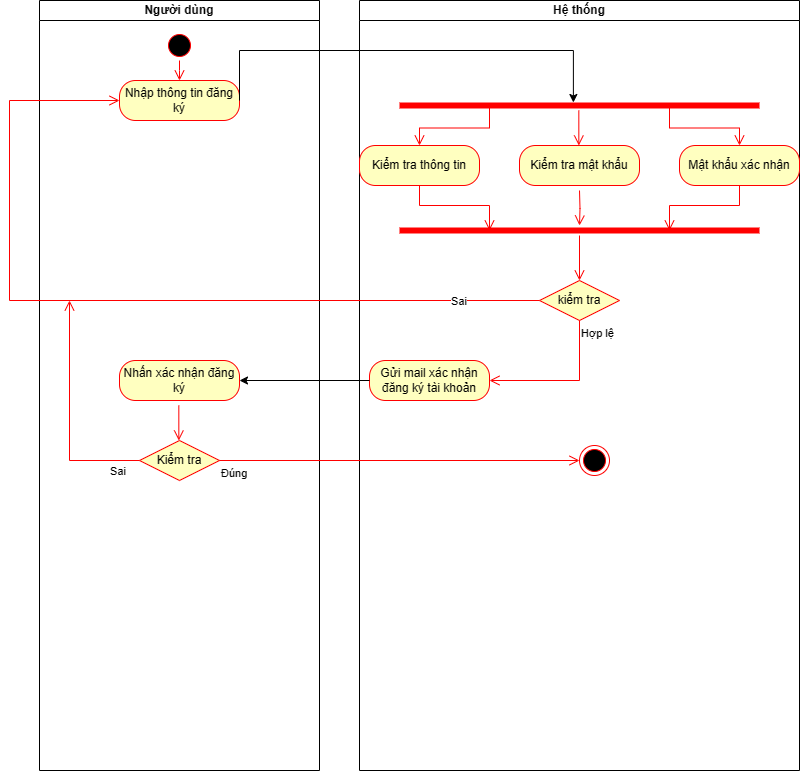

The diagram above was exported from draw.io. Its source (the exported page's mxGraphModel, read from the mxfile embedded in the PNG):
<mxGraphModel dx="1112" dy="465" grid="1" gridSize="10" guides="1" tooltips="1" connect="1" arrows="1" fold="1" page="1" pageScale="1" pageWidth="850" pageHeight="1100" math="0" shadow="0">
  <root>
    <mxCell id="0" />
    <mxCell id="1" parent="0" />
    <mxCell id="HL96-Dw18milUO6EVauh-1" value="Người dùng" style="swimlane;startSize=20;whiteSpace=wrap;html=1;" parent="1" vertex="1">
      <mxGeometry x="40" y="30" width="280" height="770" as="geometry">
        <mxRectangle x="120" y="80" width="110" height="30" as="alternateBounds" />
      </mxGeometry>
    </mxCell>
    <mxCell id="HL96-Dw18milUO6EVauh-2" value="" style="ellipse;html=1;shape=startState;fillColor=#000000;strokeColor=#ff0000;" parent="HL96-Dw18milUO6EVauh-1" vertex="1">
      <mxGeometry x="125" y="30" width="30" height="30" as="geometry" />
    </mxCell>
    <mxCell id="HL96-Dw18milUO6EVauh-3" value="" style="edgeStyle=orthogonalEdgeStyle;html=1;verticalAlign=bottom;endArrow=open;endSize=8;strokeColor=#ff0000;rounded=0;" parent="HL96-Dw18milUO6EVauh-1" source="HL96-Dw18milUO6EVauh-2" edge="1">
      <mxGeometry relative="1" as="geometry">
        <mxPoint x="140" y="80" as="targetPoint" />
      </mxGeometry>
    </mxCell>
    <mxCell id="HL96-Dw18milUO6EVauh-4" value="Nhập thông tin đăng ký" style="rounded=1;whiteSpace=wrap;html=1;arcSize=40;fontColor=#000000;fillColor=#ffffc0;strokeColor=#ff0000;" parent="HL96-Dw18milUO6EVauh-1" vertex="1">
      <mxGeometry x="80" y="80" width="120" height="40" as="geometry" />
    </mxCell>
    <mxCell id="HL96-Dw18milUO6EVauh-29" value="Nhấn xác nhận đăng ký" style="rounded=1;whiteSpace=wrap;html=1;arcSize=40;fontColor=#000000;fillColor=#ffffc0;strokeColor=#ff0000;" parent="HL96-Dw18milUO6EVauh-1" vertex="1">
      <mxGeometry x="80" y="360" width="120" height="40" as="geometry" />
    </mxCell>
    <mxCell id="HL96-Dw18milUO6EVauh-33" value="Kiểm tra" style="rhombus;whiteSpace=wrap;html=1;fontColor=#000000;fillColor=#ffffc0;strokeColor=#ff0000;" parent="HL96-Dw18milUO6EVauh-1" vertex="1">
      <mxGeometry x="100" y="440" width="80" height="40" as="geometry" />
    </mxCell>
    <mxCell id="HL96-Dw18milUO6EVauh-34" value="Sai" style="edgeStyle=orthogonalEdgeStyle;html=1;align=left;verticalAlign=bottom;endArrow=open;endSize=8;strokeColor=#ff0000;rounded=0;" parent="HL96-Dw18milUO6EVauh-1" source="HL96-Dw18milUO6EVauh-33" edge="1">
      <mxGeometry x="-0.7391" y="20" relative="1" as="geometry">
        <mxPoint x="30" y="300" as="targetPoint" />
        <Array as="points">
          <mxPoint x="30" y="460" />
        </Array>
        <mxPoint x="-1" as="offset" />
      </mxGeometry>
    </mxCell>
    <mxCell id="HL96-Dw18milUO6EVauh-55" value="" style="edgeStyle=orthogonalEdgeStyle;html=1;verticalAlign=bottom;endArrow=open;endSize=8;strokeColor=#ff0000;rounded=0;" parent="HL96-Dw18milUO6EVauh-1" edge="1">
      <mxGeometry relative="1" as="geometry">
        <mxPoint x="139.33000000000004" y="440" as="targetPoint" />
        <mxPoint x="139.33000000000004" y="405" as="sourcePoint" />
      </mxGeometry>
    </mxCell>
    <mxCell id="HL96-Dw18milUO6EVauh-6" value="Hệ thống" style="swimlane;startSize=20;whiteSpace=wrap;html=1;" parent="1" vertex="1">
      <mxGeometry x="360" y="30" width="440" height="770" as="geometry">
        <mxRectangle x="400" y="80" width="90" height="30" as="alternateBounds" />
      </mxGeometry>
    </mxCell>
    <mxCell id="HL96-Dw18milUO6EVauh-7" value="" style="shape=line;html=1;strokeWidth=6;strokeColor=#ff0000;" parent="HL96-Dw18milUO6EVauh-6" vertex="1">
      <mxGeometry x="40" y="100" width="360" height="10" as="geometry" />
    </mxCell>
    <mxCell id="HL96-Dw18milUO6EVauh-8" value="" style="edgeStyle=orthogonalEdgeStyle;html=1;verticalAlign=bottom;endArrow=open;endSize=8;strokeColor=#ff0000;rounded=0;entryX=0.5;entryY=0;entryDx=0;entryDy=0;exitX=0.25;exitY=0.5;exitDx=0;exitDy=0;exitPerimeter=0;" parent="HL96-Dw18milUO6EVauh-6" source="HL96-Dw18milUO6EVauh-7" target="HL96-Dw18milUO6EVauh-10" edge="1">
      <mxGeometry relative="1" as="geometry">
        <mxPoint x="150" y="110" as="targetPoint" />
        <mxPoint x="150" y="75" as="sourcePoint" />
      </mxGeometry>
    </mxCell>
    <mxCell id="HL96-Dw18milUO6EVauh-9" value="" style="edgeStyle=orthogonalEdgeStyle;html=1;verticalAlign=bottom;endArrow=open;endSize=8;strokeColor=#ff0000;rounded=0;entryX=0.5;entryY=0;entryDx=0;entryDy=0;exitX=0.75;exitY=0.5;exitDx=0;exitDy=0;exitPerimeter=0;" parent="HL96-Dw18milUO6EVauh-6" source="HL96-Dw18milUO6EVauh-7" target="HL96-Dw18milUO6EVauh-11" edge="1">
      <mxGeometry relative="1" as="geometry">
        <mxPoint x="160" y="120" as="targetPoint" />
        <mxPoint x="160" y="85" as="sourcePoint" />
      </mxGeometry>
    </mxCell>
    <mxCell id="HL96-Dw18milUO6EVauh-10" value="Kiểm tra thông tin" style="rounded=1;whiteSpace=wrap;html=1;arcSize=40;fontColor=#000000;fillColor=#ffffc0;strokeColor=#ff0000;" parent="HL96-Dw18milUO6EVauh-6" vertex="1">
      <mxGeometry y="145" width="120" height="40" as="geometry" />
    </mxCell>
    <mxCell id="HL96-Dw18milUO6EVauh-11" value="Mật khẩu xác nhận" style="rounded=1;whiteSpace=wrap;html=1;arcSize=40;fontColor=#000000;fillColor=#ffffc0;strokeColor=#ff0000;" parent="HL96-Dw18milUO6EVauh-6" vertex="1">
      <mxGeometry x="320" y="145" width="120" height="40" as="geometry" />
    </mxCell>
    <mxCell id="HL96-Dw18milUO6EVauh-12" value="" style="edgeStyle=orthogonalEdgeStyle;html=1;verticalAlign=bottom;endArrow=open;endSize=8;strokeColor=#ff0000;rounded=0;exitX=0.5;exitY=1;exitDx=0;exitDy=0;entryX=0.75;entryY=0.5;entryDx=0;entryDy=0;entryPerimeter=0;" parent="HL96-Dw18milUO6EVauh-6" source="HL96-Dw18milUO6EVauh-11" target="HL96-Dw18milUO6EVauh-14" edge="1">
      <mxGeometry relative="1" as="geometry">
        <mxPoint x="160" y="325" as="targetPoint" />
        <mxPoint x="160" y="255" as="sourcePoint" />
      </mxGeometry>
    </mxCell>
    <mxCell id="HL96-Dw18milUO6EVauh-13" value="" style="edgeStyle=orthogonalEdgeStyle;html=1;verticalAlign=bottom;endArrow=open;endSize=8;strokeColor=#ff0000;rounded=0;exitX=0.5;exitY=1;exitDx=0;exitDy=0;entryX=0.25;entryY=0.5;entryDx=0;entryDy=0;entryPerimeter=0;" parent="HL96-Dw18milUO6EVauh-6" source="HL96-Dw18milUO6EVauh-10" target="HL96-Dw18milUO6EVauh-14" edge="1">
      <mxGeometry relative="1" as="geometry">
        <mxPoint x="150" y="315" as="targetPoint" />
        <mxPoint x="150" y="245" as="sourcePoint" />
      </mxGeometry>
    </mxCell>
    <mxCell id="HL96-Dw18milUO6EVauh-14" value="" style="shape=line;html=1;strokeWidth=6;strokeColor=#ff0000;" parent="HL96-Dw18milUO6EVauh-6" vertex="1">
      <mxGeometry x="40" y="225" width="360" height="10" as="geometry" />
    </mxCell>
    <mxCell id="HL96-Dw18milUO6EVauh-15" value="kiểm tra" style="rhombus;whiteSpace=wrap;html=1;fontColor=#000000;fillColor=#ffffc0;strokeColor=#ff0000;" parent="HL96-Dw18milUO6EVauh-6" vertex="1">
      <mxGeometry x="180" y="280" width="80" height="40" as="geometry" />
    </mxCell>
    <mxCell id="HL96-Dw18milUO6EVauh-16" value="" style="edgeStyle=orthogonalEdgeStyle;html=1;verticalAlign=bottom;endArrow=open;endSize=8;strokeColor=#ff0000;rounded=0;entryX=0.5;entryY=0;entryDx=0;entryDy=0;" parent="HL96-Dw18milUO6EVauh-6" source="HL96-Dw18milUO6EVauh-14" target="HL96-Dw18milUO6EVauh-15" edge="1">
      <mxGeometry relative="1" as="geometry">
        <mxPoint x="-220" y="320" as="targetPoint" />
      </mxGeometry>
    </mxCell>
    <mxCell id="HL96-Dw18milUO6EVauh-17" value="Gửi mail xác nhận đăng ký tài khoản" style="rounded=1;whiteSpace=wrap;html=1;arcSize=40;fontColor=#000000;fillColor=#ffffc0;strokeColor=#ff0000;" parent="HL96-Dw18milUO6EVauh-6" vertex="1">
      <mxGeometry x="10" y="360" width="120" height="40" as="geometry" />
    </mxCell>
    <mxCell id="HL96-Dw18milUO6EVauh-25" value="Kiểm tra mật khẩu" style="rounded=1;whiteSpace=wrap;html=1;arcSize=40;fontColor=#000000;fillColor=#ffffc0;strokeColor=#ff0000;" parent="HL96-Dw18milUO6EVauh-6" vertex="1">
      <mxGeometry x="160" y="145" width="120" height="40" as="geometry" />
    </mxCell>
    <mxCell id="HL96-Dw18milUO6EVauh-5" value="Hợp lệ" style="edgeStyle=orthogonalEdgeStyle;html=1;align=left;verticalAlign=top;endArrow=open;endSize=8;strokeColor=#ff0000;rounded=0;entryX=1;entryY=0.5;entryDx=0;entryDy=0;exitX=0.5;exitY=1;exitDx=0;exitDy=0;" parent="HL96-Dw18milUO6EVauh-6" source="HL96-Dw18milUO6EVauh-15" target="HL96-Dw18milUO6EVauh-17" edge="1">
      <mxGeometry x="-1" relative="1" as="geometry">
        <mxPoint x="180" y="360" as="targetPoint" />
        <mxPoint as="offset" />
      </mxGeometry>
    </mxCell>
    <mxCell id="HL96-Dw18milUO6EVauh-26" value="" style="edgeStyle=orthogonalEdgeStyle;html=1;verticalAlign=bottom;endArrow=open;endSize=8;strokeColor=#ff0000;rounded=0;" parent="HL96-Dw18milUO6EVauh-6" target="HL96-Dw18milUO6EVauh-14" edge="1">
      <mxGeometry relative="1" as="geometry">
        <mxPoint x="220" y="200" as="targetPoint" />
        <mxPoint x="220" y="190" as="sourcePoint" />
      </mxGeometry>
    </mxCell>
    <mxCell id="HL96-Dw18milUO6EVauh-54" value="" style="edgeStyle=orthogonalEdgeStyle;html=1;verticalAlign=bottom;endArrow=open;endSize=8;strokeColor=#ff0000;rounded=0;" parent="HL96-Dw18milUO6EVauh-6" edge="1">
      <mxGeometry relative="1" as="geometry">
        <mxPoint x="219.33000000000004" y="145" as="targetPoint" />
        <mxPoint x="219.33000000000004" y="110" as="sourcePoint" />
      </mxGeometry>
    </mxCell>
    <mxCell id="HL96-Dw18milUO6EVauh-18" value="" style="ellipse;html=1;shape=endState;fillColor=#000000;strokeColor=#ff0000;" parent="HL96-Dw18milUO6EVauh-6" vertex="1">
      <mxGeometry x="220" y="445" width="30" height="30" as="geometry" />
    </mxCell>
    <mxCell id="HL96-Dw18milUO6EVauh-20" value="Sai" style="edgeStyle=orthogonalEdgeStyle;html=1;align=left;verticalAlign=bottom;endArrow=open;endSize=8;strokeColor=#ff0000;rounded=0;entryX=0;entryY=0.5;entryDx=0;entryDy=0;exitX=0;exitY=0.5;exitDx=0;exitDy=0;" parent="1" source="HL96-Dw18milUO6EVauh-15" target="HL96-Dw18milUO6EVauh-4" edge="1">
      <mxGeometry x="-0.7826" y="10" relative="1" as="geometry">
        <mxPoint x="320" y="420" as="targetPoint" />
        <Array as="points">
          <mxPoint x="10" y="330" />
          <mxPoint x="10" y="130" />
        </Array>
        <mxPoint x="1" as="offset" />
      </mxGeometry>
    </mxCell>
    <mxCell id="HL96-Dw18milUO6EVauh-27" value="" style="edgeStyle=orthogonalEdgeStyle;html=1;verticalAlign=bottom;endArrow=open;endSize=8;strokeColor=#ff0000;rounded=0;entryX=0.499;entryY=0.433;entryDx=0;entryDy=0;entryPerimeter=0;" parent="1" target="HL96-Dw18milUO6EVauh-14" edge="1">
      <mxGeometry relative="1" as="geometry">
        <mxPoint x="590" y="240" as="targetPoint" />
        <mxPoint x="580" y="260" as="sourcePoint" />
      </mxGeometry>
    </mxCell>
    <mxCell id="HL96-Dw18milUO6EVauh-30" value="" style="edgeStyle=orthogonalEdgeStyle;rounded=0;orthogonalLoop=1;jettySize=auto;html=1;" parent="1" source="HL96-Dw18milUO6EVauh-17" target="HL96-Dw18milUO6EVauh-29" edge="1">
      <mxGeometry relative="1" as="geometry" />
    </mxCell>
    <mxCell id="HL96-Dw18milUO6EVauh-35" value="Đúng" style="edgeStyle=orthogonalEdgeStyle;html=1;align=left;verticalAlign=top;endArrow=open;endSize=8;strokeColor=#ff0000;rounded=0;entryX=0;entryY=0.5;entryDx=0;entryDy=0;" parent="1" source="HL96-Dw18milUO6EVauh-33" target="HL96-Dw18milUO6EVauh-18" edge="1">
      <mxGeometry x="-1" relative="1" as="geometry">
        <mxPoint x="180" y="570" as="targetPoint" />
      </mxGeometry>
    </mxCell>
    <mxCell id="Rc591BGlIWMe8pqG2HJL-1" value="" style="edgeStyle=orthogonalEdgeStyle;rounded=0;orthogonalLoop=1;jettySize=auto;html=1;exitX=1;exitY=0.5;exitDx=0;exitDy=0;entryX=0.483;entryY=0.2;entryDx=0;entryDy=0;entryPerimeter=0;" parent="1" source="HL96-Dw18milUO6EVauh-4" target="HL96-Dw18milUO6EVauh-7" edge="1">
      <mxGeometry relative="1" as="geometry">
        <mxPoint x="380" y="420" as="sourcePoint" />
        <mxPoint x="250" y="420" as="targetPoint" />
        <Array as="points">
          <mxPoint x="240" y="80" />
          <mxPoint x="574" y="80" />
        </Array>
      </mxGeometry>
    </mxCell>
  </root>
</mxGraphModel>